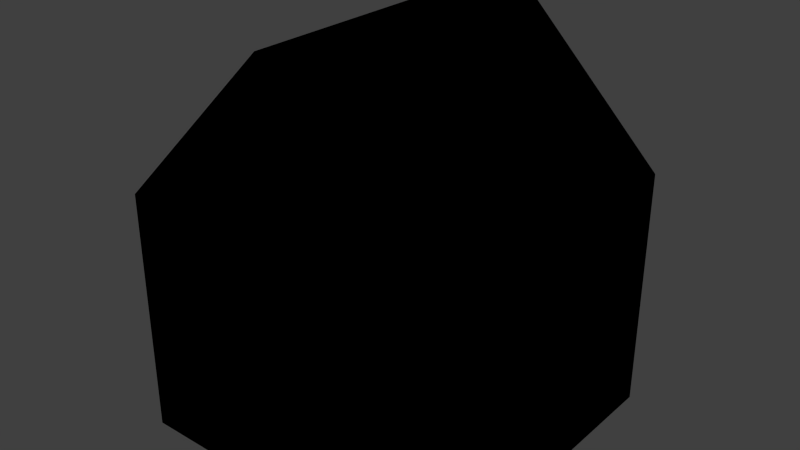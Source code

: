 # Source: PH_tent.blend  (saved by Blender 2.68.0; exported with 4.5.12 LTS)
import bpy
from mathutils import Matrix  # noqa: F401  (used for matrix-valued properties, if any)

bpy.ops.wm.read_factory_settings(use_empty=True)
scene = bpy.context.scene
scene.name = 'Scene'

# ---- collections
col_collection_1 = bpy.data.collections.new('Collection 1'); scene.collection.children.link(col_collection_1)

# ---- materials (node trees are filled in below, after node groups)
mat_material_002 = bpy.data.materials.new('Material.002')
mat_material_002.alpha_threshold = 0.0
mat_material_002.use_transparent_shadow = False
mat_material_002.diffuse_color = (0.0, 0.0, 0.0, 1.0)
mat_material_002.roughness = 0.5
mat_material_002.line_color = (0.0, 0.0, 0.0, 1.0)
mat_material_004 = bpy.data.materials.new('Material.004')
mat_material_004.alpha_threshold = 0.0
mat_material_004.use_transparent_shadow = False
mat_material_004.diffuse_color = (0.0, 0.0, 0.0, 1.0)
mat_material_004.roughness = 0.5
mat_material_004.line_color = (0.0, 0.0, 0.0, 1.0)

# ---- material node trees

# ---- world
world_world = bpy.data.worlds.new('World'); scene.world = world_world
world_world.color = (0.05088, 0.05088, 0.05088)
world_world.use_sun_shadow = False
world_world.sun_shadow_jitter_overblur = 0.0
world_world.cycles.sampling_method = 'MANUAL'
world_world.cycles.sample_map_resolution = 256

# ---- meshes
me_cube_002 = bpy.data.meshes.new('Cube.002')
me_cube_002.from_pydata([(-2.0, -2.0, -1.0), (-2.0, 2.0, -1.0), (2.0, 2.0, -1.0), (2.0, -2.0, -1.0), (0.0, -2.0, 1.0), (0.0, 2.0, 1.0), (0.0, 2.0, 1.0), (0.0, -2.0, 1.0)], [], [(4, 5, 1, 0), (5, 6, 2, 1), (6, 7, 3, 2), (7, 4, 0, 3), (0, 1, 2, 3), (7, 6, 5, 4)])
me_cube_002.materials.append(mat_material_002)
me_cube_002.use_remesh_preserve_volume = False
me_cube_002.use_remesh_preserve_attributes = False
me_cube_002.use_mirror_vertex_groups = False
me_cube_002.update()
me_cube_001 = bpy.data.meshes.new('Cube.001')
me_cube_001.from_pydata([(-1.0, -1.0, -1.0), (-1.0, 1.0, -1.0), (1.0, 1.0, -1.0), (1.0, -1.0, -1.0), (-1.0, -1.0, 1.0), (-1.0, 1.0, 1.0), (1.0, 1.0, 1.0), (1.0, -1.0, 1.0)], [], [(4, 5, 1, 0), (5, 6, 2, 1), (6, 7, 3, 2), (7, 4, 0, 3), (0, 1, 2, 3), (7, 6, 5, 4)])
me_cube_001.materials.append(mat_material_004)
me_cube_001.use_remesh_preserve_volume = False
me_cube_001.use_remesh_preserve_attributes = False
me_cube_001.use_mirror_vertex_groups = False
me_cube_001.update()

# ---- objects
ob_cube_001 = bpy.data.objects.new('Cube.001', me_cube_002)
ob_cube = bpy.data.objects.new('Cube', me_cube_001)

# ---- transforms, parenting, visibility, modifiers, constraints
ob_cube_001.location = (0.0, 0.0, 2.5)
ob_cube_001.lineart.crease_threshold = 0.0
ob_cube.location = (0.0, 0.0, 0.0)
ob_cube.scale = (2.0, 2.0, 1.5)
ob_cube.lineart.crease_threshold = 0.0

# ---- collection membership
col_collection_1.objects.link(ob_cube_001)
col_collection_1.objects.link(ob_cube)

# ---- scene / render settings (as saved in the file)
scene.frame_start = 1; scene.frame_end = 250; scene.frame_set(1)
scene.render.engine = 'BLENDER_EEVEE_NEXT'
scene.render.image_settings.color_mode = 'RGB'
scene.render.image_settings.compression = 90
scene.render.resolution_percentage = 50
scene.render.dither_intensity = 0.0
scene.cycles.use_denoising = False
scene.cycles.samples = 10
scene.cycles.sampling_pattern = 'TABULATED_SOBOL'
scene.cycles.light_sampling_threshold = 0.0
scene.cycles.use_adaptive_sampling = False
scene.cycles.use_light_tree = False
scene.cycles.blur_glossy = 0.0
scene.cycles.volume_bounces = 1
scene.cycles.pixel_filter_type = 'GAUSSIAN'
scene.cycles.sample_clamp_indirect = 0.0
scene.view_settings.view_transform = 'Standard'
bpy.context.view_layer.update()

# ---- added for rendering (the .blend has no active camera and no usable light): camera, sun
cam_auto = bpy.data.cameras.new('AutoCamera')
cam_auto.lens = 50.0
cam_auto.sensor_width = 36.0
cam_auto.clip_end = 1000.0
ob_auto_camera = bpy.data.objects.new('AutoCamera', cam_auto)
scene.collection.objects.link(ob_auto_camera)
ob_auto_camera.location = (6.98529, -8.38235, 6.58823)
ob_auto_camera.rotation_euler = (1.09748, -7.21219e-08, 0.694738)
scene.camera = ob_auto_camera
light_auto_sun = bpy.data.lights.new('AutoSun', 'SUN')
light_auto_sun.energy = 3.0
light_auto_sun.angle = 0.0523599
ob_auto_sun = bpy.data.objects.new('AutoSun', light_auto_sun)
scene.collection.objects.link(ob_auto_sun)
ob_auto_sun.rotation_euler = (0.872665, 0.174533, 0.523599)
bpy.context.view_layer.update()
